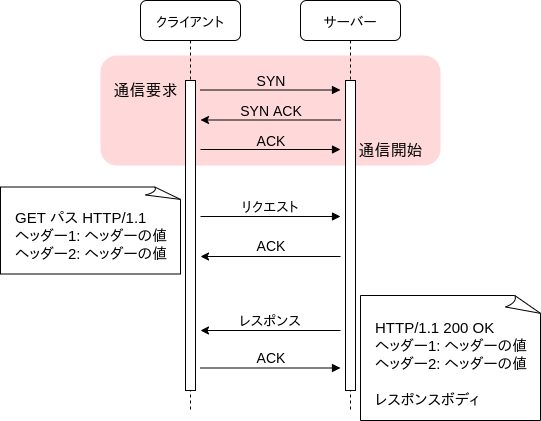

The diagram above was exported from draw.io. Its source (the exported page's mxGraphModel, read from the mxfile embedded in the PNG):
<mxGraphModel dx="2058" dy="757" grid="1" gridSize="10" guides="1" tooltips="1" connect="1" arrows="1" fold="1" page="1" pageScale="1" pageWidth="1100" pageHeight="850" background="#ffffff" math="0" shadow="0">
  <root>
    <mxCell id="0" />
    <mxCell id="1" parent="0" />
    <mxCell id="ts37IlEDTZKOlmrmaSEI-47" value="" style="rounded=1;whiteSpace=wrap;html=1;strokeColor=none;fillColor=#FFD9D9;" vertex="1" parent="1">
      <mxGeometry x="60" y="135" width="340" height="110" as="geometry" />
    </mxCell>
    <mxCell id="7baba1c4bc27f4b0-2" value="&lt;font style=&quot;font-size: 14px&quot;&gt;サーバー&lt;/font&gt;" style="shape=umlLifeline;perimeter=lifelinePerimeter;whiteSpace=wrap;html=1;container=1;collapsible=0;recursiveResize=0;outlineConnect=0;rounded=1;shadow=0;comic=0;labelBackgroundColor=none;strokeColor=#000000;strokeWidth=1;fillColor=#FFFFFF;fontFamily=Verdana;fontSize=12;fontColor=#000000;align=center;" parent="1" vertex="1">
      <mxGeometry x="260" y="80" width="100" height="410" as="geometry" />
    </mxCell>
    <mxCell id="7baba1c4bc27f4b0-10" value="" style="html=1;points=[];perimeter=orthogonalPerimeter;rounded=0;shadow=0;comic=0;labelBackgroundColor=none;strokeColor=#000000;strokeWidth=1;fillColor=#FFFFFF;fontFamily=Verdana;fontSize=12;fontColor=#000000;align=center;" parent="7baba1c4bc27f4b0-2" vertex="1">
      <mxGeometry x="45" y="80" width="10" height="310" as="geometry" />
    </mxCell>
    <mxCell id="7baba1c4bc27f4b0-8" value="&lt;font style=&quot;font-size: 14px&quot;&gt;クライアント&lt;/font&gt;" style="shape=umlLifeline;perimeter=lifelinePerimeter;whiteSpace=wrap;html=1;container=1;collapsible=0;recursiveResize=0;outlineConnect=0;rounded=1;shadow=0;comic=0;labelBackgroundColor=none;strokeColor=#000000;strokeWidth=1;fillColor=#FFFFFF;fontFamily=Verdana;fontSize=12;fontColor=#000000;align=center;" parent="1" vertex="1">
      <mxGeometry x="100" y="80" width="100" height="410" as="geometry" />
    </mxCell>
    <mxCell id="7baba1c4bc27f4b0-9" value="" style="html=1;points=[];perimeter=orthogonalPerimeter;rounded=0;shadow=0;comic=0;labelBackgroundColor=none;strokeColor=#000000;strokeWidth=1;fillColor=#FFFFFF;fontFamily=Verdana;fontSize=12;fontColor=#000000;align=center;" parent="7baba1c4bc27f4b0-8" vertex="1">
      <mxGeometry x="45" y="80" width="10" height="310" as="geometry" />
    </mxCell>
    <mxCell id="7baba1c4bc27f4b0-11" value="dispatch" style="html=1;verticalAlign=bottom;endArrow=block;entryX=0;entryY=0;labelBackgroundColor=none;fontFamily=Verdana;fontSize=12;edgeStyle=elbowEdgeStyle;elbow=vertical;" parent="1" edge="1">
      <mxGeometry relative="1" as="geometry">
        <mxPoint x="220" y="190" as="sourcePoint" />
      </mxGeometry>
    </mxCell>
    <mxCell id="7baba1c4bc27f4b0-14" value="dispatch" style="html=1;verticalAlign=bottom;endArrow=block;entryX=0;entryY=0;labelBackgroundColor=none;fontFamily=Verdana;fontSize=12;edgeStyle=elbowEdgeStyle;elbow=vertical;" parent="1" edge="1">
      <mxGeometry relative="1" as="geometry">
        <mxPoint x="370" y="200" as="sourcePoint" />
      </mxGeometry>
    </mxCell>
    <mxCell id="ts37IlEDTZKOlmrmaSEI-14" value="" style="html=1;verticalAlign=bottom;endArrow=block;labelBackgroundColor=none;fontFamily=Verdana;fontSize=12;elbow=vertical;" edge="1" parent="1">
      <mxGeometry relative="1" as="geometry">
        <mxPoint x="160" y="296" as="sourcePoint" />
        <mxPoint x="300" y="296" as="targetPoint" />
      </mxGeometry>
    </mxCell>
    <mxCell id="ts37IlEDTZKOlmrmaSEI-23" value="&lt;span style=&quot;font-size: 14px&quot;&gt;リクエスト&lt;/span&gt;" style="text;html=1;strokeColor=none;fillColor=none;align=center;verticalAlign=middle;whiteSpace=wrap;rounded=0;" vertex="1" parent="1">
      <mxGeometry x="190" y="276" width="80" height="20" as="geometry" />
    </mxCell>
    <mxCell id="ts37IlEDTZKOlmrmaSEI-30" value="&lt;span style=&quot;font-size: 14px&quot;&gt;レスポンス&lt;/span&gt;" style="text;html=1;strokeColor=none;fillColor=none;align=center;verticalAlign=middle;whiteSpace=wrap;rounded=0;" vertex="1" parent="1">
      <mxGeometry x="190" y="390" width="80" height="20" as="geometry" />
    </mxCell>
    <mxCell id="ts37IlEDTZKOlmrmaSEI-34" style="edgeStyle=none;rounded=0;orthogonalLoop=1;jettySize=auto;html=1;exitX=0.75;exitY=1;exitDx=0;exitDy=0;" edge="1" parent="1">
      <mxGeometry relative="1" as="geometry">
        <mxPoint x="385" y="390" as="sourcePoint" />
        <mxPoint x="385" y="390" as="targetPoint" />
      </mxGeometry>
    </mxCell>
    <mxCell id="ts37IlEDTZKOlmrmaSEI-40" value="" style="whiteSpace=wrap;html=1;shape=mxgraph.basic.document;fillColor=#FFFFFF;" vertex="1" parent="1">
      <mxGeometry x="-40" y="266.5" width="180" height="87" as="geometry" />
    </mxCell>
    <mxCell id="ts37IlEDTZKOlmrmaSEI-41" value="" style="endArrow=classic;html=1;" edge="1" parent="1">
      <mxGeometry width="50" height="50" relative="1" as="geometry">
        <mxPoint x="300" y="410" as="sourcePoint" />
        <mxPoint x="160" y="410" as="targetPoint" />
      </mxGeometry>
    </mxCell>
    <mxCell id="ts37IlEDTZKOlmrmaSEI-42" value="&lt;span style=&quot;font-size: 15px&quot;&gt;GET パス HTTP/1.1&lt;br&gt;ヘッダー1: ヘッダーの値&lt;br&gt;&lt;/span&gt;&lt;span style=&quot;font-size: 15px&quot;&gt;ヘッダー2: ヘッダーの値&lt;br&gt;&lt;/span&gt;" style="text;html=1;strokeColor=none;fillColor=none;align=left;verticalAlign=middle;whiteSpace=wrap;rounded=0;" vertex="1" parent="1">
      <mxGeometry x="-27" y="286.5" width="160" height="57" as="geometry" />
    </mxCell>
    <mxCell id="ts37IlEDTZKOlmrmaSEI-45" value="" style="whiteSpace=wrap;html=1;shape=mxgraph.basic.document;fillColor=#FFFFFF;" vertex="1" parent="1">
      <mxGeometry x="320" y="375" width="180" height="125" as="geometry" />
    </mxCell>
    <mxCell id="ts37IlEDTZKOlmrmaSEI-46" value="&lt;span style=&quot;font-size: 15px&quot;&gt;HTTP/1.1 200 OK&lt;br&gt;ヘッダー1: ヘッダーの値&lt;br&gt;&lt;/span&gt;&lt;span style=&quot;font-size: 15px&quot;&gt;ヘッダー2: ヘッダーの値&lt;br&gt;&lt;br&gt;レスポンスボディ&lt;br&gt;&lt;/span&gt;" style="text;html=1;strokeColor=none;fillColor=none;align=left;verticalAlign=middle;whiteSpace=wrap;rounded=0;" vertex="1" parent="1">
      <mxGeometry x="333" y="395" width="157" height="95" as="geometry" />
    </mxCell>
    <mxCell id="ts37IlEDTZKOlmrmaSEI-73" value="" style="html=1;verticalAlign=bottom;endArrow=block;labelBackgroundColor=none;fontFamily=Verdana;fontSize=12;elbow=vertical;" edge="1" parent="1">
      <mxGeometry relative="1" as="geometry">
        <mxPoint x="160" y="169.5" as="sourcePoint" />
        <mxPoint x="300" y="169.5" as="targetPoint" />
      </mxGeometry>
    </mxCell>
    <mxCell id="ts37IlEDTZKOlmrmaSEI-74" value="" style="html=1;verticalAlign=bottom;endArrow=block;labelBackgroundColor=none;fontFamily=Verdana;fontSize=12;elbow=vertical;" edge="1" parent="1">
      <mxGeometry relative="1" as="geometry">
        <mxPoint x="160" y="229" as="sourcePoint" />
        <mxPoint x="300" y="229" as="targetPoint" />
      </mxGeometry>
    </mxCell>
    <mxCell id="ts37IlEDTZKOlmrmaSEI-75" value="&lt;font style=&quot;font-size: 14px&quot;&gt;SYN&lt;/font&gt;" style="text;html=1;strokeColor=none;fillColor=none;align=center;verticalAlign=middle;whiteSpace=wrap;rounded=0;" vertex="1" parent="1">
      <mxGeometry x="200" y="149.5" width="60" height="20" as="geometry" />
    </mxCell>
    <mxCell id="ts37IlEDTZKOlmrmaSEI-76" value="&lt;span style=&quot;font-size: 14px&quot;&gt;SYN ACK&lt;/span&gt;" style="text;html=1;strokeColor=none;fillColor=none;align=center;verticalAlign=middle;whiteSpace=wrap;rounded=0;" vertex="1" parent="1">
      <mxGeometry x="190" y="179.5" width="80" height="20" as="geometry" />
    </mxCell>
    <mxCell id="ts37IlEDTZKOlmrmaSEI-77" value="" style="endArrow=classic;html=1;" edge="1" parent="1">
      <mxGeometry width="50" height="50" relative="1" as="geometry">
        <mxPoint x="300" y="199.5" as="sourcePoint" />
        <mxPoint x="160" y="199.5" as="targetPoint" />
      </mxGeometry>
    </mxCell>
    <mxCell id="ts37IlEDTZKOlmrmaSEI-78" value="&lt;span style=&quot;font-size: 14px&quot;&gt;ACK&lt;/span&gt;" style="text;html=1;strokeColor=none;fillColor=none;align=center;verticalAlign=middle;whiteSpace=wrap;rounded=0;" vertex="1" parent="1">
      <mxGeometry x="190" y="209.5" width="80" height="20" as="geometry" />
    </mxCell>
    <mxCell id="ts37IlEDTZKOlmrmaSEI-79" value="&lt;span style=&quot;font-size: 16px&quot;&gt;通信要求&lt;/span&gt;" style="text;html=1;strokeColor=none;fillColor=none;align=center;verticalAlign=middle;whiteSpace=wrap;rounded=0;" vertex="1" parent="1">
      <mxGeometry x="70" y="154.5" width="70" height="30" as="geometry" />
    </mxCell>
    <mxCell id="ts37IlEDTZKOlmrmaSEI-80" value="&lt;span style=&quot;font-size: 16px&quot;&gt;通信開始&lt;br&gt;&lt;/span&gt;" style="text;html=1;strokeColor=none;fillColor=none;align=center;verticalAlign=middle;whiteSpace=wrap;rounded=0;" vertex="1" parent="1">
      <mxGeometry x="310" y="219.5" width="80" height="20" as="geometry" />
    </mxCell>
    <mxCell id="ts37IlEDTZKOlmrmaSEI-82" value="" style="endArrow=classic;html=1;" edge="1" parent="1">
      <mxGeometry width="50" height="50" relative="1" as="geometry">
        <mxPoint x="300" y="336" as="sourcePoint" />
        <mxPoint x="160" y="336" as="targetPoint" />
      </mxGeometry>
    </mxCell>
    <mxCell id="ts37IlEDTZKOlmrmaSEI-83" value="&lt;span style=&quot;font-size: 14px&quot;&gt;ACK&lt;/span&gt;" style="text;html=1;strokeColor=none;fillColor=none;align=center;verticalAlign=middle;whiteSpace=wrap;rounded=0;" vertex="1" parent="1">
      <mxGeometry x="190" y="315" width="80" height="20" as="geometry" />
    </mxCell>
    <mxCell id="ts37IlEDTZKOlmrmaSEI-84" value="" style="html=1;verticalAlign=bottom;endArrow=block;labelBackgroundColor=none;fontFamily=Verdana;fontSize=12;elbow=vertical;" edge="1" parent="1">
      <mxGeometry relative="1" as="geometry">
        <mxPoint x="160" y="447.5" as="sourcePoint" />
        <mxPoint x="300" y="447.5" as="targetPoint" />
      </mxGeometry>
    </mxCell>
    <mxCell id="ts37IlEDTZKOlmrmaSEI-88" value="&lt;span style=&quot;font-size: 14px&quot;&gt;ACK&lt;/span&gt;" style="text;html=1;strokeColor=none;fillColor=none;align=center;verticalAlign=middle;whiteSpace=wrap;rounded=0;" vertex="1" parent="1">
      <mxGeometry x="190" y="427" width="80" height="20" as="geometry" />
    </mxCell>
  </root>
</mxGraphModel>